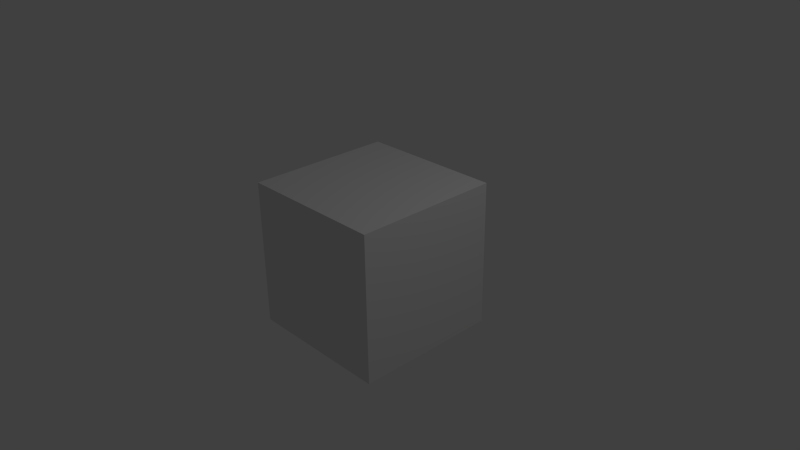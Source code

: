 # Source: BackgroundRemover.blend  (saved by Blender 2.67.0; exported with 4.5.12 LTS)
import bpy
from mathutils import Matrix  # noqa: F401  (used for matrix-valued properties, if any)

bpy.ops.wm.read_factory_settings(use_empty=True)
scene = bpy.context.scene
scene.name = 'Scene'

# ---- collections
col_collection_1 = bpy.data.collections.new('Collection 1'); scene.collection.children.link(col_collection_1)

# ---- materials (node trees are filled in below, after node groups)
mat_material = bpy.data.materials.new('Material')
mat_material.alpha_threshold = 0.0
mat_material.use_transparent_shadow = False
mat_material.roughness = 0.5
mat_material.line_color = (0.0, 0.0, 0.0, 1.0)

# ---- material node trees

# ---- world
world_world = bpy.data.worlds.new('World'); scene.world = world_world
world_world.color = (0.05088, 0.05088, 0.05088)
world_world.use_sun_shadow = False
world_world.sun_shadow_jitter_overblur = 0.0
world_world.cycles.sampling_method = 'MANUAL'
world_world.cycles.sample_map_resolution = 256

# ---- cameras
cam_camera = bpy.data.cameras.new('Camera')
cam_camera.clip_end = 100.0
cam_camera.lens = 35.0
cam_camera.sensor_width = 32.0
cam_camera.sensor_height = 18.0
cam_camera.ortho_scale = 7.314
cam_camera.dof.focus_distance = 0.0
cam_camera.dof.aperture_fstop = 128.0

# ---- lights
light_lamp = bpy.data.lights.new('Lamp', 'POINT')
light_lamp.transmission_factor = 0.0
light_lamp.cutoff_distance = 30.0
light_lamp.energy = 100.0
light_lamp.shadow_buffer_clip_start = 1.001
light_lamp.shadow_soft_size = 0.1
light_lamp.shadow_maximum_resolution = 0.006
light_lamp.use_absolute_resolution = True
light_lamp.cycles.use_multiple_importance_sampling = False

# ---- meshes
me_cube = bpy.data.meshes.new('Cube')
me_cube.from_pydata([(1.0, 1.0, -1.0), (1.0, -1.0, -1.0), (-1.0, -1.0, -1.0), (-1.0, 1.0, -1.0), (1.0, 1.0, 1.0), (1.0, -1.0, 1.0), (-1.0, -1.0, 1.0), (-1.0, 1.0, 1.0)], [], [(0, 1, 2, 3), (4, 7, 6, 5), (0, 4, 5, 1), (1, 5, 6, 2), (2, 6, 7, 3), (4, 0, 3, 7)])
me_cube.materials.append(mat_material)
me_cube.use_remesh_preserve_volume = False
me_cube.use_remesh_preserve_attributes = False
me_cube.use_mirror_vertex_groups = False
me_cube.update()

# ---- objects
ob_cube = bpy.data.objects.new('Cube', me_cube)
ob_lamp = bpy.data.objects.new('Lamp', light_lamp)
ob_camera = bpy.data.objects.new('Camera', cam_camera)

# ---- transforms, parenting, visibility, modifiers, constraints
ob_cube.location = (0.0, 0.0, 0.0)
ob_cube.lock_rotations_4d = False
ob_cube.empty_display_type = 'ARROWS'
ob_cube.lineart.crease_threshold = 0.0
ob_lamp.location = (4.076, 1.005, 5.904)
ob_lamp.rotation_euler = (0.6503, 0.05522, 1.866)
ob_lamp.lock_rotations_4d = False
ob_lamp.empty_display_type = 'ARROWS'
ob_lamp.color = (0.0, 0.0, 0.0, 0.0)
ob_lamp.lineart.crease_threshold = 0.0
ob_camera.location = (7.481, -6.508, 5.344)
ob_camera.rotation_euler = (1.109, 0.01082, 0.8149)
ob_camera.lock_rotations_4d = False
ob_camera.empty_display_type = 'ARROWS'
ob_camera.color = (0.0, 0.0, 0.0, 0.0)
ob_camera.display_type = 'WIRE'
ob_camera.lineart.crease_threshold = 0.0

# ---- collection membership
col_collection_1.objects.link(ob_cube)
col_collection_1.objects.link(ob_lamp)
col_collection_1.objects.link(ob_camera)

# ---- scene / render settings (as saved in the file)
scene.camera = ob_camera
scene.frame_start = 1; scene.frame_end = 250; scene.frame_set(0)
scene.render.engine = 'BLENDER_EEVEE_NEXT'
scene.render.image_settings.color_mode = 'RGB'
scene.render.image_settings.compression = 90
scene.render.resolution_percentage = 50
scene.render.dither_intensity = 0.0
scene.render.bake_margin = 2
scene.cycles.use_denoising = False
scene.cycles.samples = 10
scene.cycles.sampling_pattern = 'TABULATED_SOBOL'
scene.cycles.light_sampling_threshold = 0.0
scene.cycles.use_adaptive_sampling = False
scene.cycles.use_light_tree = False
scene.cycles.blur_glossy = 0.0
scene.cycles.volume_bounces = 1
scene.cycles.pixel_filter_type = 'GAUSSIAN'
scene.cycles.sample_clamp_indirect = 0.0
scene.view_settings.view_transform = 'Standard'
bpy.context.view_layer.update()
